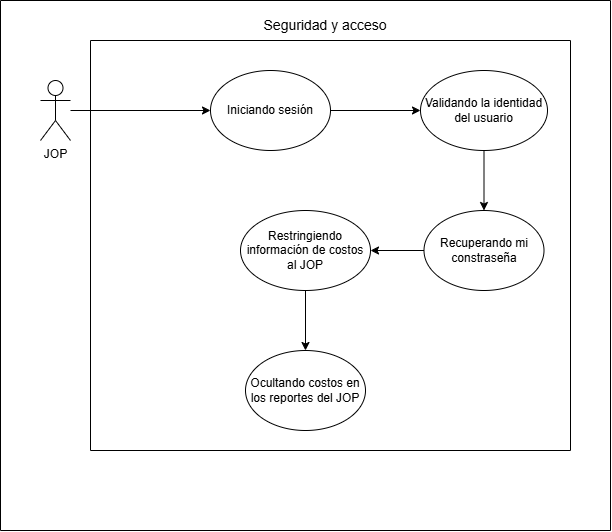

The diagram above was exported from draw.io. Its source (the exported page's mxGraphModel, read from the mxfile embedded in the PNG):
<mxGraphModel dx="1645" dy="875" grid="0" gridSize="10" guides="1" tooltips="1" connect="1" arrows="1" fold="1" page="1" pageScale="1" pageWidth="827" pageHeight="1169" math="0" shadow="0">
  <root>
    <mxCell id="0" />
    <mxCell id="1" parent="0" />
    <mxCell id="5DxivGZeZRg231Y2pSa4-7" parent="1" style="swimlane;startSize=0;" value="" vertex="1">
      <mxGeometry height="410" width="480" x="400" y="460" as="geometry" />
    </mxCell>
    <mxCell id="5DxivGZeZRg231Y2pSa4-8" parent="1" style="swimlane;startSize=0;" value="" vertex="1">
      <mxGeometry height="530" width="610" x="310" y="420" as="geometry" />
    </mxCell>
    <mxCell id="5DxivGZeZRg231Y2pSa4-9" parent="5DxivGZeZRg231Y2pSa4-8" style="shape=umlActor;verticalLabelPosition=bottom;verticalAlign=top;html=1;outlineConnect=0;" value="JOP" vertex="1">
      <mxGeometry height="60" width="30" x="40" y="80" as="geometry" />
    </mxCell>
    <mxCell id="5DxivGZeZRg231Y2pSa4-10" parent="5DxivGZeZRg231Y2pSa4-8" style="text;html=1;whiteSpace=wrap;align=center;verticalAlign=middle;rounded=0;" value="&lt;span style=&quot;font-size: 14px;&quot;&gt;Seguridad y acceso&lt;/span&gt;" vertex="1">
      <mxGeometry height="30" width="310" x="170" y="10" as="geometry" />
    </mxCell>
    <mxCell id="5DxivGZeZRg231Y2pSa4-17" edge="1" parent="5DxivGZeZRg231Y2pSa4-8" source="5DxivGZeZRg231Y2pSa4-11" style="edgeStyle=orthogonalEdgeStyle;rounded=0;orthogonalLoop=1;jettySize=auto;html=1;" target="5DxivGZeZRg231Y2pSa4-13">
      <mxGeometry relative="1" as="geometry" />
    </mxCell>
    <mxCell id="5DxivGZeZRg231Y2pSa4-11" parent="5DxivGZeZRg231Y2pSa4-8" style="ellipse;whiteSpace=wrap;html=1;" value="Restringiendo información de costos al JOP" vertex="1">
      <mxGeometry height="80" width="130" x="240" y="210" as="geometry" />
    </mxCell>
    <mxCell id="5DxivGZeZRg231Y2pSa4-13" parent="5DxivGZeZRg231Y2pSa4-8" style="ellipse;whiteSpace=wrap;html=1;" value="Ocultando costos en los reportes del JOP" vertex="1">
      <mxGeometry height="80" width="120" x="245" y="350" as="geometry" />
    </mxCell>
    <mxCell id="5DxivGZeZRg231Y2pSa4-6" parent="5DxivGZeZRg231Y2pSa4-8" style="ellipse;whiteSpace=wrap;html=1;" value="Recuperando mi constraseña" vertex="1">
      <mxGeometry height="80" width="120" x="423.5" y="210" as="geometry" />
    </mxCell>
    <mxCell id="5DxivGZeZRg231Y2pSa4-5" edge="1" parent="5DxivGZeZRg231Y2pSa4-8" source="5DxivGZeZRg231Y2pSa4-6" style="edgeStyle=orthogonalEdgeStyle;rounded=0;orthogonalLoop=1;jettySize=auto;html=1;" target="5DxivGZeZRg231Y2pSa4-11">
      <mxGeometry relative="1" as="geometry" />
    </mxCell>
    <mxCell id="5DxivGZeZRg231Y2pSa4-4" parent="5DxivGZeZRg231Y2pSa4-8" style="ellipse;whiteSpace=wrap;html=1;" value="Validando la identidad del usuario" vertex="1">
      <mxGeometry height="80" width="127" x="420" y="70" as="geometry" />
    </mxCell>
    <mxCell id="5DxivGZeZRg231Y2pSa4-3" edge="1" parent="5DxivGZeZRg231Y2pSa4-8" source="5DxivGZeZRg231Y2pSa4-4" style="edgeStyle=orthogonalEdgeStyle;rounded=0;orthogonalLoop=1;jettySize=auto;html=1;" target="5DxivGZeZRg231Y2pSa4-6">
      <mxGeometry relative="1" as="geometry" />
    </mxCell>
    <mxCell id="5DxivGZeZRg231Y2pSa4-2" parent="5DxivGZeZRg231Y2pSa4-8" style="ellipse;whiteSpace=wrap;html=1;" value="Iniciando sesión" vertex="1">
      <mxGeometry height="80" width="120" x="210" y="70" as="geometry" />
    </mxCell>
    <mxCell id="5DxivGZeZRg231Y2pSa4-1" edge="1" parent="5DxivGZeZRg231Y2pSa4-8" source="5DxivGZeZRg231Y2pSa4-2" style="edgeStyle=orthogonalEdgeStyle;rounded=0;orthogonalLoop=1;jettySize=auto;html=1;" target="5DxivGZeZRg231Y2pSa4-4">
      <mxGeometry relative="1" as="geometry" />
    </mxCell>
    <mxCell id="5DxivGZeZRg231Y2pSa4-16" edge="1" parent="5DxivGZeZRg231Y2pSa4-8" source="5DxivGZeZRg231Y2pSa4-9" style="edgeStyle=orthogonalEdgeStyle;rounded=0;orthogonalLoop=1;jettySize=auto;html=1;" target="5DxivGZeZRg231Y2pSa4-2">
      <mxGeometry relative="1" as="geometry" />
    </mxCell>
  </root>
</mxGraphModel>